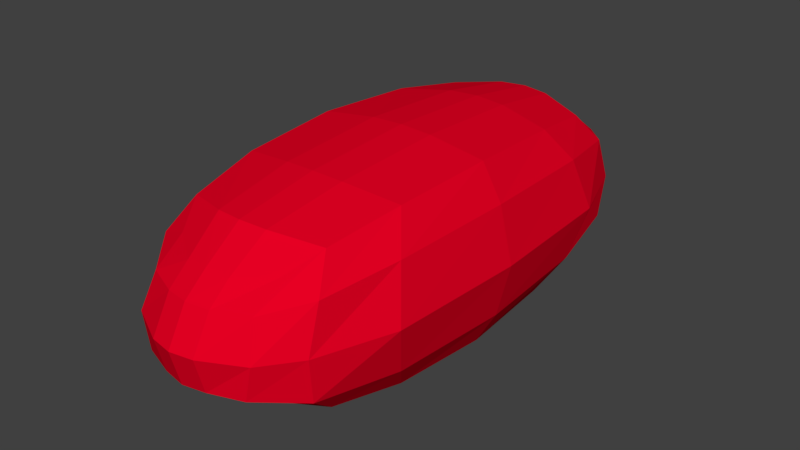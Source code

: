 # Source: PowerStone.blend  (saved by Blender 2.77.0; exported with 4.5.12 LTS)
import bpy
from mathutils import Matrix  # noqa: F401  (used for matrix-valued properties, if any)

bpy.ops.wm.read_factory_settings(use_empty=True)
scene = bpy.context.scene
scene.name = 'Scene'

# ---- collections
col_collection_1 = bpy.data.collections.new('Collection 1'); scene.collection.children.link(col_collection_1)

# ---- materials (node trees are filled in below, after node groups)
mat_material_001 = bpy.data.materials.new('Material.001')
mat_material_001.alpha_threshold = 0.0
mat_material_001.use_transparent_shadow = False
mat_material_001.diffuse_color = (0.8, 0.0, 0.01698, 1.0)
mat_material_001.roughness = 0.5

# ---- material node trees

# ---- world
world_world = bpy.data.worlds.new('World'); scene.world = world_world
world_world.color = (0.05088, 0.05088, 0.05088)
world_world.use_sun_shadow = False
world_world.sun_shadow_jitter_overblur = 0.0
world_world.cycles.sampling_method = 'MANUAL'

# ---- meshes
me_cube_001 = bpy.data.meshes.new('Cube.001')
me_cube_001.from_pydata([(-0.8087, -0.8397, -0.8087), (-0.8087, -0.8276, 0.8087), (-0.8087, 0.8819, -0.8087), (-0.8087, 0.8353, 0.8087), (0.8087, -0.8397, -0.8087), (0.8087, -0.8276, 0.8087), (0.8087, 0.8819, -0.8087), (0.8087, 0.8353, 0.8087), (-1.054, -0.7025, 1.054), (-1.22, -0.4063, 1.22), (-1.292, 0.0002799, 1.292), (-1.22, 0.4068, 1.22), (-1.054, 0.7031, 1.054), (-1.054, 0.7031, -1.054), (-1.22, 0.4068, -1.22), (-1.292, 0.0002798, -1.292), (-1.22, -0.4063, -1.22), (-1.054, -0.7025, -1.054), (1.054, 0.7031, 1.054), (1.22, 0.4068, 1.22), (1.292, 0.0002798, 1.292), (1.22, -0.4063, 1.22), (1.054, -0.7025, 1.054), (1.054, -0.7025, -1.054), (1.22, -0.4063, -1.22), (1.292, 0.0002799, -1.292), (1.22, 0.4068, -1.22), (1.054, 0.7031, -1.054), (-0.9125, -1.0, 0.0), (-0.9125, 1.0, 0.0), (0.9125, 1.0, 0.0), (0.9125, -1.0, 0.0), (1.292, 0.8612, -1.193e-09), (1.679, 0.5598, -1.193e-09), (1.779, 0.0, -1.193e-09), (1.679, -0.5598, -1.193e-09), (1.292, -0.8612, -1.193e-09), (-1.292, -0.8612, -1.193e-09), (-1.679, -0.5598, -1.193e-09), (-1.779, 0.0, -1.193e-09), (-1.679, 0.5598, -1.193e-09), (-1.292, 0.8612, -1.193e-09), (-0.8029, -0.9487, 0.5), (-0.8029, 0.9516, 0.5), (0.8029, 0.9516, 0.5), (0.8029, -0.9487, 0.5), (1.259, 0.7987, 0.6294), (1.495, 0.4982, 0.7473), (1.583, -2.359e-08, 0.7917), (1.495, -0.4982, 0.7473), (1.259, -0.7987, 0.6294), (-1.259, -0.7987, 0.6294), (-1.495, -0.4982, 0.7473), (-1.583, 2.359e-08, 0.7917), (-1.495, 0.4982, 0.7473), (-1.259, 0.7987, 0.6294), (-0.8029, 0.9516, -0.5), (0.8029, 0.9516, -0.5), (0.8029, -1.0, -0.5), (1.259, 0.8392, -0.6294), (1.495, 0.4982, -0.7473), (1.583, 2.359e-08, -0.7917), (1.495, -0.4982, -0.7473), (1.259, -0.8392, -0.6294), (-1.259, -0.8392, -0.6294), (-1.495, -0.4982, -0.7473), (-1.583, -2.359e-08, -0.7917), (-1.495, 0.4982, -0.7473), (-1.259, 0.8392, -0.6294), (-0.8029, -1.0, -0.5), (-0.3333, 0.9188, 0.7579), (0.3333, 0.9188, 0.7579), (0.3333, 0.9188, -0.8211), (-0.3333, 0.9188, -0.8211), (0.3333, -0.9188, 0.7579), (-0.3333, -0.9188, 0.7579), (-0.3333, -0.9188, -0.8211), (0.3333, -0.9188, -0.8211), (0.3845, -0.7689, 1.153), (-0.3845, -0.7689, 1.153), (0.4448, -0.4448, 1.334), (-0.4448, -0.4448, 1.334), (0.4712, -1.404e-08, 1.414), (-0.4712, 1.404e-08, 1.414), (0.4448, 0.4448, 1.334), (-0.4448, 0.4448, 1.334), (0.3845, 0.7689, 1.153), (-0.3845, 0.7689, 1.153), (-0.3845, -0.7689, -1.153), (0.3845, -0.7689, -1.153), (-0.4448, -0.4448, -1.334), (0.4448, -0.4448, -1.334), (-0.4712, -1.404e-08, -1.414), (0.4712, 1.404e-08, -1.414), (-0.4448, 0.4448, -1.334), (0.4448, 0.4448, -1.334), (-0.3845, 0.7689, -1.153), (0.3845, 0.7689, -1.153), (-0.3333, -1.082, 0.0), (0.3333, -1.082, 0.0), (0.3333, 1.067, 0.0), (-0.3333, 1.067, 0.0), (0.3333, 1.0, 0.5), (-0.3333, 1.0, 0.5), (-0.3333, -1.003, 0.5), (0.3333, -1.003, 0.5), (-0.3333, -1.046, -0.5), (0.3333, -1.046, -0.5), (0.3333, 1.0, -0.5), (-0.3333, 1.0, -0.5), (0.0, 0.9331, 0.7698), (0.0, 0.9331, -0.8337), (0.0, -0.933, 0.7698), (0.0, -0.933, -0.8337), (0.0, -0.7808, 1.171), (0.0, -0.4517, 1.355), (0.0, 4.978e-05, 1.436), (0.0, 0.4518, 1.355), (0.0, 0.7809, 1.171), (0.0, -0.7808, -1.171), (0.0, -0.4517, -1.355), (0.0, 4.978e-05, -1.435), (0.0, 0.4518, -1.355), (0.0, 0.7809, -1.171), (0.0, -1.099, 9.807e-05), (0.0, 1.084, 9.807e-05), (0.0, 1.016, 0.5079), (0.0, -1.019, 0.5079), (0.0, -1.062, -0.5077), (0.0, 1.016, -0.5077)], [], [(68, 56, 2, 13), (108, 57, 6, 72), (63, 58, 4, 23), (106, 69, 0, 76), (97, 72, 6, 27), (87, 70, 3, 12), (75, 79, 8, 1), (79, 81, 9, 8), (81, 83, 10, 9), (83, 85, 11, 10), (85, 87, 12, 11), (77, 89, 23, 4), (89, 91, 24, 23), (91, 93, 25, 24), (93, 95, 26, 25), (95, 97, 27, 26), (57, 59, 27, 6), (59, 60, 26, 27), (60, 61, 25, 26), (61, 62, 24, 25), (62, 63, 23, 24), (69, 64, 17, 0), (64, 65, 16, 17), (65, 66, 15, 16), (66, 67, 14, 15), (67, 68, 13, 14), (54, 55, 41, 40), (53, 54, 40, 39), (52, 53, 39, 38), (51, 52, 38, 37), (42, 51, 37, 28), (49, 50, 36, 35), (48, 49, 35, 34), (47, 48, 34, 33), (46, 47, 33, 32), (44, 46, 32, 30), (104, 42, 28, 98), (50, 45, 31, 36), (102, 44, 30, 100), (55, 43, 29, 41), (12, 3, 43, 55), (71, 7, 44, 102), (22, 5, 45, 50), (75, 1, 42, 104), (7, 18, 46, 44), (18, 19, 47, 46), (19, 20, 48, 47), (20, 21, 49, 48), (21, 22, 50, 49), (1, 8, 51, 42), (8, 9, 52, 51), (9, 10, 53, 52), (10, 11, 54, 53), (11, 12, 55, 54), (40, 41, 68, 67), (39, 40, 67, 66), (38, 39, 66, 65), (37, 38, 65, 64), (28, 37, 64, 69), (35, 36, 63, 62), (34, 35, 62, 61), (33, 34, 61, 60), (32, 33, 60, 59), (30, 32, 59, 57), (98, 28, 69, 106), (36, 31, 58, 63), (100, 30, 57, 108), (41, 29, 56, 68), (29, 101, 109, 56), (125, 100, 108, 129), (31, 99, 107, 58), (124, 98, 106, 128), (5, 74, 105, 45), (112, 75, 104, 127), (3, 70, 103, 43), (110, 71, 102, 126), (43, 103, 101, 29), (126, 102, 100, 125), (45, 105, 99, 31), (127, 104, 98, 124), (14, 13, 96, 94), (122, 123, 97, 95), (15, 14, 94, 92), (121, 122, 95, 93), (16, 15, 92, 90), (120, 121, 93, 91), (17, 16, 90, 88), (119, 120, 91, 89), (0, 17, 88, 76), (113, 119, 89, 77), (19, 18, 86, 84), (117, 118, 87, 85), (20, 19, 84, 82), (116, 117, 85, 83), (21, 20, 82, 80), (115, 116, 83, 81), (22, 21, 80, 78), (114, 115, 81, 79), (5, 22, 78, 74), (112, 114, 79, 75), (18, 7, 71, 86), (118, 110, 70, 87), (13, 2, 73, 96), (123, 111, 72, 97), (58, 107, 77, 4), (128, 106, 76, 113), (56, 109, 73, 2), (129, 108, 72, 111), (109, 129, 111, 73), (107, 128, 113, 77), (96, 73, 111, 123), (86, 71, 110, 118), (74, 78, 114, 112), (78, 80, 115, 114), (80, 82, 116, 115), (82, 84, 117, 116), (84, 86, 118, 117), (76, 88, 119, 113), (88, 90, 120, 119), (90, 92, 121, 120), (92, 94, 122, 121), (94, 96, 123, 122), (105, 127, 124, 99), (103, 126, 125, 101), (70, 110, 126, 103), (74, 112, 127, 105), (99, 124, 128, 107), (101, 125, 129, 109)])
me_cube_001.materials.append(mat_material_001)
me_cube_001.use_remesh_preserve_volume = False
me_cube_001.use_remesh_preserve_attributes = False
me_cube_001.use_mirror_vertex_groups = False
me_cube_001.update()

# ---- objects
ob_cube = bpy.data.objects.new('Cube', me_cube_001)

# ---- transforms, parenting, visibility, modifiers, constraints
ob_cube.location = (0.0, 0.0, 0.0)
ob_cube.scale = (0.4297, 1.553, 0.4297)
ob_cube.lineart.crease_threshold = 0.0

# ---- collection membership
col_collection_1.objects.link(ob_cube)

# ---- scene / render settings (as saved in the file)
scene.frame_start = 1; scene.frame_end = 250; scene.frame_set(1)
scene.render.engine = 'BLENDER_EEVEE_NEXT'
scene.render.resolution_percentage = 50
scene.render.dither_intensity = 0.0
scene.cycles.use_denoising = False
scene.cycles.samples = 128
scene.cycles.sampling_pattern = 'TABULATED_SOBOL'
scene.cycles.light_sampling_threshold = 0.0
scene.cycles.use_adaptive_sampling = False
scene.cycles.use_light_tree = False
scene.cycles.blur_glossy = 0.0
scene.cycles.sample_clamp_indirect = 0.0
scene.view_settings.view_transform = 'Standard'
bpy.context.view_layer.update()

# ---- added for rendering (the .blend has no active camera and no usable light): camera, sun
cam_auto = bpy.data.cameras.new('AutoCamera')
cam_auto.lens = 50.0
cam_auto.sensor_width = 36.0
cam_auto.clip_end = 1000.0
ob_auto_camera = bpy.data.objects.new('AutoCamera', cam_auto)
scene.collection.objects.link(ob_auto_camera)
ob_auto_camera.location = (3.62552, -4.36217, 2.90046)
ob_auto_camera.rotation_euler = (1.09748, -7.21219e-08, 0.694738)
scene.camera = ob_auto_camera
light_auto_sun = bpy.data.lights.new('AutoSun', 'SUN')
light_auto_sun.energy = 3.0
light_auto_sun.angle = 0.0523599
ob_auto_sun = bpy.data.objects.new('AutoSun', light_auto_sun)
scene.collection.objects.link(ob_auto_sun)
ob_auto_sun.rotation_euler = (0.872665, 0.174533, 0.523599)
bpy.context.view_layer.update()
